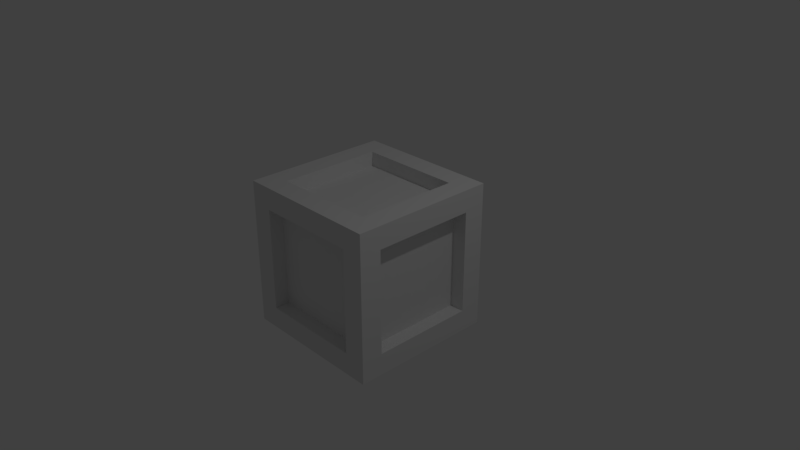 # Source: Crate.blend  (saved by Blender 2.79.0; exported with 4.5.12 LTS)
import bpy
from mathutils import Matrix  # noqa: F401  (used for matrix-valued properties, if any)

bpy.ops.wm.read_factory_settings(use_empty=True)
scene = bpy.context.scene
scene.name = 'Scene'

# ---- collections
col_collection_1 = bpy.data.collections.new('Collection 1'); scene.collection.children.link(col_collection_1)

# ---- materials (node trees are filled in below, after node groups)
mat_material = bpy.data.materials.new('Material')
mat_material.alpha_threshold = 0.0
mat_material.use_transparent_shadow = False
mat_material.roughness = 0.5
mat_material.line_color = (0.0, 0.0, 0.0, 1.0)

# ---- material node trees

# ---- world
world_world = bpy.data.worlds.new('World'); scene.world = world_world
world_world.color = (0.05088, 0.05088, 0.05088)
world_world.use_sun_shadow = False
world_world.sun_shadow_jitter_overblur = 0.0
world_world.cycles.sampling_method = 'MANUAL'

# ---- cameras
cam_camera = bpy.data.cameras.new('Camera')
cam_camera.clip_end = 100.0
cam_camera.lens = 35.0
cam_camera.sensor_width = 32.0
cam_camera.sensor_height = 18.0
cam_camera.ortho_scale = 7.314
cam_camera.dof.focus_distance = 0.0
cam_camera.dof.aperture_fstop = 128.0

# ---- lights
light_lamp = bpy.data.lights.new('Lamp', 'POINT')
light_lamp.transmission_factor = 0.0
light_lamp.cutoff_distance = 30.0
light_lamp.energy = 100.0
light_lamp.shadow_buffer_clip_start = 1.001
light_lamp.shadow_soft_size = 0.1
light_lamp.shadow_maximum_resolution = 0.006
light_lamp.use_absolute_resolution = True

# ---- meshes
me_cube = bpy.data.meshes.new('Cube')
me_cube.from_pydata([(0.7067, 1.007, -0.7067), (0.7067, -1.007, -0.7067), (-1.007, -0.7067, -0.7067), (-1.007, 0.7067, -0.7067), (0.7067, 0.7067, 1.007), (0.7067, -0.7067, 1.007), (-1.007, -0.7067, 0.7067), (-1.007, 0.7067, 0.7067), (-0.7067, -1.007, -0.7067), (-0.7067, 1.007, -0.7067), (-0.7067, -0.7067, 1.007), (-0.7067, 0.7067, 1.007), (-0.8067, -0.7067, -0.7067), (-0.8067, 0.7067, -0.7067), (-0.8067, -0.7067, 0.7067), (-0.8067, 0.7067, 0.7067), (0.7067, 1.007, 0.7067), (0.7067, -1.007, 0.7067), (-0.7067, 1.007, 0.7067), (-0.7067, -1.007, 0.7067), (0.7067, 0.7067, 0.8067), (0.7067, -0.7067, 0.8067), (-0.7067, 0.7067, 0.8067), (-0.7067, -0.7067, 0.8067), (0.7067, 0.7067, -1.007), (-0.7067, 0.7067, -1.007), (1.007, 0.7067, 0.7067), (-1.007, 1.007, 1.007), (0.7067, 0.8067, -0.7067), (-0.7067, 0.8067, -0.7067), (0.7067, 0.8067, 0.7067), (-0.7067, 0.8067, 0.7067), (0.7067, -0.7067, -1.007), (-0.7067, -0.7067, -1.007), (1.007, -0.7067, 0.7067), (-1.007, -1.007, 1.007), (0.7067, -0.8067, -0.7067), (-0.7067, -0.8067, -0.7067), (0.7067, -0.8067, 0.7067), (-0.7067, -0.8067, 0.7067), (1.007, 0.7067, -0.7067), (1.007, -0.7067, -0.7067), (-1.007, 1.007, -1.007), (-1.007, -1.007, -1.007), (0.7067, 0.7067, -0.8067), (0.7067, -0.7067, -0.8067), (-0.7067, 0.7067, -0.8067), (-0.7067, -0.7067, -0.8067), (1.007, 1.007, -1.007), (1.007, -1.007, -1.007), (1.007, 1.007, 1.007), (1.007, -1.007, 1.007), (0.8067, 0.7067, -0.7067), (0.8067, -0.7067, -0.7067), (0.8067, 0.7067, 0.7067), (0.8067, -0.7067, 0.7067)], [], [(32, 33, 47, 45), (10, 5, 21, 23), (34, 41, 53, 55), (17, 19, 39, 38), (7, 3, 13, 15), (18, 16, 30, 31), (2, 3, 42, 43), (6, 2, 43, 35), (3, 7, 27, 42), (7, 6, 35, 27), (12, 14, 15, 13), (3, 2, 12, 13), (6, 7, 15, 14), (2, 6, 14, 12), (4, 5, 51, 50), (11, 4, 50, 27), (5, 10, 35, 51), (10, 11, 27, 35), (20, 22, 23, 21), (5, 4, 20, 21), (11, 10, 23, 22), (4, 11, 22, 20), (9, 0, 48, 42), (0, 16, 50, 48), (18, 9, 42, 27), (16, 18, 27, 50), (30, 28, 29, 31), (16, 0, 28, 30), (9, 18, 31, 29), (0, 9, 29, 28), (1, 8, 43, 49), (17, 1, 49, 51), (8, 19, 35, 43), (19, 17, 51, 35), (36, 38, 39, 37), (1, 17, 38, 36), (19, 8, 37, 39), (8, 1, 36, 37), (32, 24, 48, 49), (24, 25, 42, 48), (33, 32, 49, 43), (25, 33, 43, 42), (44, 45, 47, 46), (24, 32, 45, 44), (33, 25, 46, 47), (25, 24, 44, 46), (40, 41, 49, 48), (26, 40, 48, 50), (41, 34, 51, 49), (34, 26, 50, 51), (52, 54, 55, 53), (41, 40, 52, 53), (26, 34, 55, 54), (40, 26, 54, 52)])
me_cube.materials.append(mat_material)
me_cube.use_remesh_preserve_volume = False
me_cube.use_remesh_preserve_attributes = False
me_cube.use_mirror_vertex_groups = False
me_cube.update()

# ---- objects
ob_cube = bpy.data.objects.new('Cube', me_cube)
ob_lamp = bpy.data.objects.new('Lamp', light_lamp)
ob_camera = bpy.data.objects.new('Camera', cam_camera)

# ---- transforms, parenting, visibility, modifiers, constraints
ob_cube.location = (0.0, 0.0, 0.0)
ob_cube.lock_rotations_4d = False
ob_cube.empty_display_type = 'ARROWS'
ob_cube.lineart.crease_threshold = 0.0
ob_lamp.location = (4.076, 1.005, 5.904)
ob_lamp.rotation_euler = (0.6503, 0.05522, 1.866)
ob_lamp.lock_rotations_4d = False
ob_lamp.empty_display_type = 'ARROWS'
ob_lamp.color = (0.0, 0.0, 0.0, 0.0)
ob_lamp.lineart.crease_threshold = 0.0
ob_camera.location = (7.481, -6.508, 5.344)
ob_camera.rotation_euler = (1.109, 0.0, 0.8149)
ob_camera.lock_rotations_4d = False
ob_camera.empty_display_type = 'ARROWS'
ob_camera.color = (0.0, 0.0, 0.0, 0.0)
ob_camera.display_type = 'WIRE'
ob_camera.lineart.crease_threshold = 0.0

# ---- collection membership
col_collection_1.objects.link(ob_cube)
col_collection_1.objects.link(ob_lamp)
col_collection_1.objects.link(ob_camera)

# ---- scene / render settings (as saved in the file)
scene.camera = ob_camera
scene.frame_start = 1; scene.frame_end = 250; scene.frame_set(1)
scene.render.engine = 'BLENDER_EEVEE_NEXT'
scene.render.resolution_percentage = 50
scene.render.dither_intensity = 0.0
scene.cycles.use_denoising = False
scene.cycles.samples = 128
scene.cycles.sampling_pattern = 'TABULATED_SOBOL'
scene.cycles.use_adaptive_sampling = False
scene.cycles.use_light_tree = False
scene.cycles.blur_glossy = 0.0
scene.cycles.sample_clamp_indirect = 0.0
scene.view_settings.view_transform = 'Standard'
bpy.context.view_layer.update()
